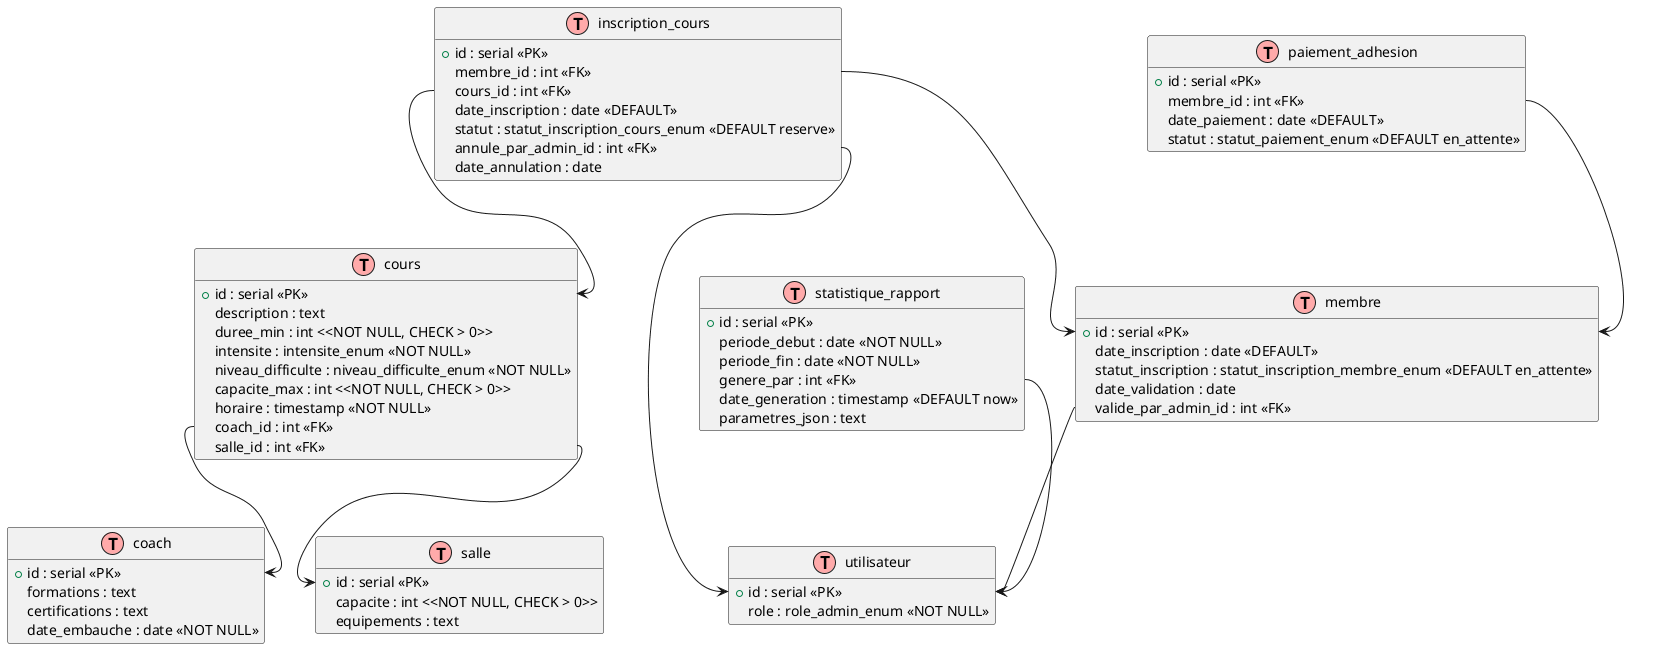

The diagram above was rendered by PlantUML. Its source (embedded in the PNG):
@startuml
!define Table(x) class x << (T,#FFAAAA) >>
hide methods
hide stereotypes

Table(utilisateur) {
  + id : serial <<PK>>
  email : varchar(255) <<UNIQUE, NOT NULL>>
  mot_de_passe_hash : varchar(255) <<NOT NULL>>
  role : role_admin_enum <<NOT NULL>>
  telephone : varchar(20)
}

Table(membre) {
  + id : serial <<PK>>
  nom : varchar(100) <<NOT NULL>>
  prenom : varchar(100) <<NOT NULL>>
  adresse : varchar(255)
  telephone : varchar(20)
  email : varchar(255)
  date_inscription : date <<DEFAULT>>
  statut_inscription : statut_inscription_membre_enum <<DEFAULT en_attente>>
  date_validation : date
  valide_par_admin_id : int <<FK>>
}

Table(coach) {
  + id : serial <<PK>>
  nom : varchar(100) <<NOT NULL>>
  prenom : varchar(100) <<NOT NULL>>
  specialite : varchar(100)
  telephone : varchar(20)
  email : varchar(255)
  formations : text
  certifications : text
  date_embauche : date <<NOT NULL>>
}

Table(salle) {
  + id : serial <<PK>>
  nom : varchar(100) <<NOT NULL>>
  capacite : int <<NOT NULL, CHECK > 0>>
  localisation : varchar(255)
  equipements : text
}

Table(cours) {
  + id : serial <<PK>>
  nom : varchar(100) <<NOT NULL>>
  description : text
  duree_min : int <<NOT NULL, CHECK > 0>>
  intensite : intensite_enum <<NOT NULL>>
  niveau_difficulte : niveau_difficulte_enum <<NOT NULL>>
  capacite_max : int <<NOT NULL, CHECK > 0>>
  horaire : timestamp <<NOT NULL>>
  coach_id : int <<FK>>
  salle_id : int <<FK>>
}

Table(inscription_cours) {
  + id : serial <<PK>>
  membre_id : int <<FK>>
  cours_id : int <<FK>>
  date_inscription : date <<DEFAULT>>
  statut : statut_inscription_cours_enum <<DEFAULT reserve>>
  annule_par_admin_id : int <<FK>>
  date_annulation : date
  (membre_id, cours_id) <<UNIQUE>>
}

Table(paiement_adhesion) {
  + id : serial <<PK>>
  membre_id : int <<FK>>
  montant : decimal(10,2) <<NOT NULL, CHECK > 0>>
  date_paiement : date <<DEFAULT>>
  methode : varchar(50) <<NOT NULL>>
  statut : statut_paiement_enum <<DEFAULT en_attente>>
}

Table(statistique_rapport) {
  + id : serial <<PK>>
  type_rapport : varchar(100) <<NOT NULL>>
  periode_debut : date <<NOT NULL>>
  periode_fin : date <<NOT NULL>>
  genere_par : int <<FK>>
  date_generation : timestamp <<DEFAULT now>>
  parametres_json : text
  url_rapport : varchar(255)
}

membre::valide_par_admin_id --> utilisateur::id
cours::coach_id --> coach::id
cours::salle_id --> salle::id
inscription_cours::membre_id --> membre::id
inscription_cours::cours_id --> cours::id
inscription_cours::annule_par_admin_id --> utilisateur::id
paiement_adhesion::membre_id --> membre::id
statistique_rapport::genere_par --> utilisateur::id

@enduml